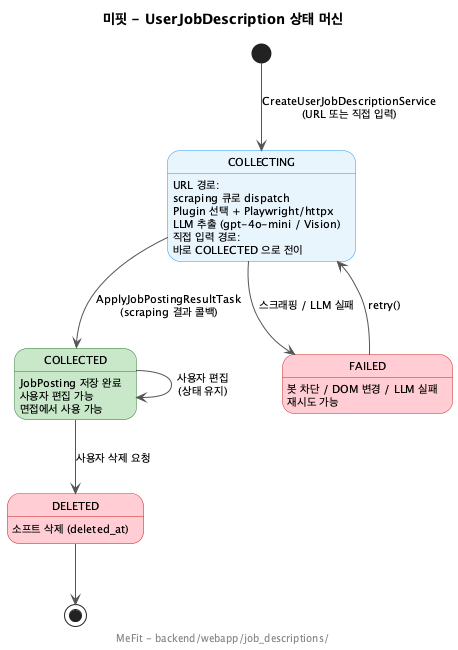

The diagram above was rendered by PlantUML. Its source (embedded in the PNG):
@startuml
title 미핏 - UserJobDescription 상태 머신

skinparam backgroundColor #FEFEFE
skinparam defaultFontSize 11
skinparam state {
  BackgroundColor #E8F4FD
  BorderColor #2196F3
  ArrowColor #555555
  FontSize 11
}
skinparam state<<terminal>> {
  BackgroundColor #C8E6C9
  BorderColor #2E7D32
}
skinparam state<<errstate>> {
  BackgroundColor #FFCDD2
  BorderColor #C62828
}

[*] --> COLLECTING : CreateUserJobDescriptionService\n(URL 또는 직접 입력)

state COLLECTING
COLLECTING : URL 경로:
COLLECTING :   scraping 큐로 dispatch
COLLECTING :   Plugin 선택 + Playwright/httpx
COLLECTING :   LLM 추출 (gpt-4o-mini / Vision)
COLLECTING : 직접 입력 경로:
COLLECTING :   바로 COLLECTED 으로 전이

state COLLECTED <<terminal>>
COLLECTED : JobPosting 저장 완료
COLLECTED : 사용자 편집 가능
COLLECTED : 면접에서 사용 가능

state FAILED <<errstate>>
FAILED : 봇 차단 / DOM 변경 / LLM 실패
FAILED : 재시도 가능

state DELETED <<errstate>>
DELETED : 소프트 삭제 (deleted_at)

COLLECTING --> COLLECTED : ApplyJobPostingResultTask\n(scraping 결과 콜백)
COLLECTING --> FAILED : 스크래핑 / LLM 실패
COLLECTED --> COLLECTED : 사용자 편집\n(상태 유지)
FAILED --> COLLECTING : retry()
COLLECTED --> DELETED : 사용자 삭제 요청

DELETED --> [*]

footer MeFit - backend/webapp/job_descriptions/
@enduml